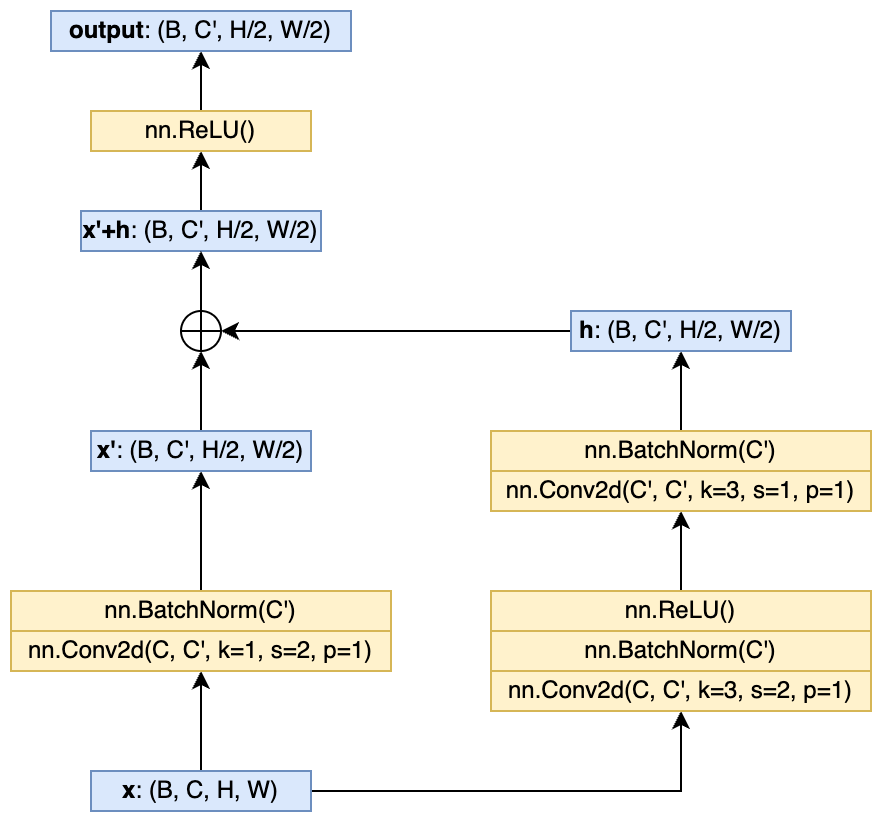

The diagram above was exported from draw.io. Its source (the exported page's mxGraphModel, read from the mxfile embedded in the PNG):
<mxGraphModel dx="1422" dy="928" grid="1" gridSize="10" guides="1" tooltips="1" connect="1" arrows="1" fold="1" page="1" pageScale="1" pageWidth="850" pageHeight="1100" math="0" shadow="0">
  <root>
    <mxCell id="0" />
    <mxCell id="1" parent="0" />
    <mxCell id="a2PsaTRqH-I0Kf-xZmUF-1" style="edgeStyle=orthogonalEdgeStyle;rounded=0;orthogonalLoop=1;jettySize=auto;html=1;entryX=0.5;entryY=1;entryDx=0;entryDy=0;" edge="1" parent="1" source="a2PsaTRqH-I0Kf-xZmUF-3" target="a2PsaTRqH-I0Kf-xZmUF-4">
      <mxGeometry relative="1" as="geometry" />
    </mxCell>
    <mxCell id="a2PsaTRqH-I0Kf-xZmUF-2" style="edgeStyle=orthogonalEdgeStyle;rounded=0;orthogonalLoop=1;jettySize=auto;html=1;entryX=0.5;entryY=1;entryDx=0;entryDy=0;" edge="1" parent="1" source="a2PsaTRqH-I0Kf-xZmUF-3" target="a2PsaTRqH-I0Kf-xZmUF-19">
      <mxGeometry relative="1" as="geometry" />
    </mxCell>
    <mxCell id="a2PsaTRqH-I0Kf-xZmUF-3" value="&lt;b&gt;x&lt;/b&gt;: (B, C, H, W)" style="rounded=0;whiteSpace=wrap;html=1;fillColor=#dae8fc;strokeColor=#6c8ebf;" vertex="1" parent="1">
      <mxGeometry x="50" y="390" width="110" height="20" as="geometry" />
    </mxCell>
    <mxCell id="a2PsaTRqH-I0Kf-xZmUF-4" value="nn.Conv2d(C, C', k=3, s=2, p=1)" style="rounded=0;whiteSpace=wrap;html=1;fillColor=#fff2cc;strokeColor=#d6b656;" vertex="1" parent="1">
      <mxGeometry x="250" y="340" width="190" height="20" as="geometry" />
    </mxCell>
    <mxCell id="a2PsaTRqH-I0Kf-xZmUF-5" value="nn.BatchNorm(C')" style="rounded=0;whiteSpace=wrap;html=1;fillColor=#fff2cc;strokeColor=#d6b656;" vertex="1" parent="1">
      <mxGeometry x="250" y="320" width="190" height="20" as="geometry" />
    </mxCell>
    <mxCell id="a2PsaTRqH-I0Kf-xZmUF-6" style="edgeStyle=orthogonalEdgeStyle;rounded=0;orthogonalLoop=1;jettySize=auto;html=1;entryX=0.5;entryY=1;entryDx=0;entryDy=0;" edge="1" parent="1" source="a2PsaTRqH-I0Kf-xZmUF-7" target="a2PsaTRqH-I0Kf-xZmUF-8">
      <mxGeometry relative="1" as="geometry" />
    </mxCell>
    <mxCell id="a2PsaTRqH-I0Kf-xZmUF-7" value="nn.ReLU()" style="rounded=0;whiteSpace=wrap;html=1;fillColor=#fff2cc;strokeColor=#d6b656;" vertex="1" parent="1">
      <mxGeometry x="250" y="300" width="190" height="20" as="geometry" />
    </mxCell>
    <mxCell id="a2PsaTRqH-I0Kf-xZmUF-8" value="nn.Conv2d(C', C', k=3, s=1, p=1)" style="rounded=0;whiteSpace=wrap;html=1;fillColor=#fff2cc;strokeColor=#d6b656;" vertex="1" parent="1">
      <mxGeometry x="250" y="240" width="190" height="20" as="geometry" />
    </mxCell>
    <mxCell id="a2PsaTRqH-I0Kf-xZmUF-9" style="edgeStyle=orthogonalEdgeStyle;rounded=0;orthogonalLoop=1;jettySize=auto;html=1;entryX=0.5;entryY=1;entryDx=0;entryDy=0;" edge="1" parent="1" source="a2PsaTRqH-I0Kf-xZmUF-10" target="a2PsaTRqH-I0Kf-xZmUF-18">
      <mxGeometry relative="1" as="geometry" />
    </mxCell>
    <mxCell id="a2PsaTRqH-I0Kf-xZmUF-10" value="nn.BatchNorm(C')" style="rounded=0;whiteSpace=wrap;html=1;fillColor=#fff2cc;strokeColor=#d6b656;" vertex="1" parent="1">
      <mxGeometry x="250" y="220" width="190" height="20" as="geometry" />
    </mxCell>
    <mxCell id="a2PsaTRqH-I0Kf-xZmUF-11" style="edgeStyle=orthogonalEdgeStyle;rounded=0;orthogonalLoop=1;jettySize=auto;html=1;entryX=0.5;entryY=1;entryDx=0;entryDy=0;" edge="1" parent="1" source="a2PsaTRqH-I0Kf-xZmUF-12" target="a2PsaTRqH-I0Kf-xZmUF-14">
      <mxGeometry relative="1" as="geometry" />
    </mxCell>
    <mxCell id="a2PsaTRqH-I0Kf-xZmUF-12" value="&lt;b&gt;x'+h&lt;/b&gt;: (B, C', H/2, W/2)" style="rounded=0;whiteSpace=wrap;html=1;fillColor=#dae8fc;strokeColor=#6c8ebf;" vertex="1" parent="1">
      <mxGeometry x="45" y="110" width="120" height="20" as="geometry" />
    </mxCell>
    <mxCell id="a2PsaTRqH-I0Kf-xZmUF-13" style="edgeStyle=orthogonalEdgeStyle;rounded=0;orthogonalLoop=1;jettySize=auto;html=1;entryX=0.5;entryY=1;entryDx=0;entryDy=0;" edge="1" parent="1" source="a2PsaTRqH-I0Kf-xZmUF-14">
      <mxGeometry relative="1" as="geometry">
        <mxPoint x="105" y="30" as="targetPoint" />
      </mxGeometry>
    </mxCell>
    <mxCell id="a2PsaTRqH-I0Kf-xZmUF-14" value="nn.ReLU()" style="rounded=0;whiteSpace=wrap;html=1;fillColor=#fff2cc;strokeColor=#d6b656;" vertex="1" parent="1">
      <mxGeometry x="50" y="60" width="110" height="20" as="geometry" />
    </mxCell>
    <mxCell id="a2PsaTRqH-I0Kf-xZmUF-15" style="edgeStyle=orthogonalEdgeStyle;rounded=0;orthogonalLoop=1;jettySize=auto;html=1;entryX=0.5;entryY=1;entryDx=0;entryDy=0;" edge="1" parent="1" source="a2PsaTRqH-I0Kf-xZmUF-16" target="a2PsaTRqH-I0Kf-xZmUF-12">
      <mxGeometry relative="1" as="geometry" />
    </mxCell>
    <mxCell id="a2PsaTRqH-I0Kf-xZmUF-16" value="" style="shape=orEllipse;perimeter=ellipsePerimeter;whiteSpace=wrap;html=1;backgroundOutline=1;" vertex="1" parent="1">
      <mxGeometry x="95" y="160" width="20" height="20" as="geometry" />
    </mxCell>
    <mxCell id="a2PsaTRqH-I0Kf-xZmUF-17" style="edgeStyle=orthogonalEdgeStyle;rounded=0;orthogonalLoop=1;jettySize=auto;html=1;entryX=1;entryY=0.5;entryDx=0;entryDy=0;" edge="1" parent="1" source="a2PsaTRqH-I0Kf-xZmUF-18" target="a2PsaTRqH-I0Kf-xZmUF-16">
      <mxGeometry relative="1" as="geometry" />
    </mxCell>
    <mxCell id="a2PsaTRqH-I0Kf-xZmUF-18" value="&lt;b&gt;h&lt;/b&gt;: (B, C', H/2, W/2)" style="rounded=0;whiteSpace=wrap;html=1;fillColor=#dae8fc;strokeColor=#6c8ebf;" vertex="1" parent="1">
      <mxGeometry x="290" y="160" width="110" height="20" as="geometry" />
    </mxCell>
    <mxCell id="a2PsaTRqH-I0Kf-xZmUF-19" value="nn.Conv2d(C, C', k=1, s=2, p=1)" style="rounded=0;whiteSpace=wrap;html=1;fillColor=#fff2cc;strokeColor=#d6b656;" vertex="1" parent="1">
      <mxGeometry x="10" y="320" width="190" height="20" as="geometry" />
    </mxCell>
    <mxCell id="a2PsaTRqH-I0Kf-xZmUF-20" style="edgeStyle=orthogonalEdgeStyle;rounded=0;orthogonalLoop=1;jettySize=auto;html=1;entryX=0.5;entryY=1;entryDx=0;entryDy=0;" edge="1" parent="1" source="a2PsaTRqH-I0Kf-xZmUF-21" target="a2PsaTRqH-I0Kf-xZmUF-23">
      <mxGeometry relative="1" as="geometry" />
    </mxCell>
    <mxCell id="a2PsaTRqH-I0Kf-xZmUF-21" value="nn.BatchNorm(C')" style="rounded=0;whiteSpace=wrap;html=1;fillColor=#fff2cc;strokeColor=#d6b656;" vertex="1" parent="1">
      <mxGeometry x="10" y="300" width="190" height="20" as="geometry" />
    </mxCell>
    <mxCell id="a2PsaTRqH-I0Kf-xZmUF-22" style="edgeStyle=orthogonalEdgeStyle;rounded=0;orthogonalLoop=1;jettySize=auto;html=1;exitX=0.5;exitY=0;exitDx=0;exitDy=0;entryX=0.5;entryY=1;entryDx=0;entryDy=0;" edge="1" parent="1" source="a2PsaTRqH-I0Kf-xZmUF-23" target="a2PsaTRqH-I0Kf-xZmUF-16">
      <mxGeometry relative="1" as="geometry" />
    </mxCell>
    <mxCell id="a2PsaTRqH-I0Kf-xZmUF-23" value="&lt;b&gt;x'&lt;/b&gt;: (B, C', H/2, W/2)" style="rounded=0;whiteSpace=wrap;html=1;fillColor=#dae8fc;strokeColor=#6c8ebf;" vertex="1" parent="1">
      <mxGeometry x="50" y="220" width="110" height="20" as="geometry" />
    </mxCell>
    <mxCell id="a2PsaTRqH-I0Kf-xZmUF-24" value="&lt;b&gt;output&lt;/b&gt;: (B, C', H/2, W/2)" style="rounded=0;whiteSpace=wrap;html=1;fillColor=#dae8fc;strokeColor=#6c8ebf;" vertex="1" parent="1">
      <mxGeometry x="30" y="10" width="150" height="20" as="geometry" />
    </mxCell>
  </root>
</mxGraphModel>